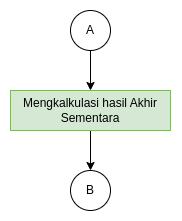

The diagram above was exported from draw.io. Its source (the exported page's mxGraphModel, read from the mxfile embedded in the PNG):
<mxGraphModel dx="1100" dy="669" grid="1" gridSize="10" guides="1" tooltips="1" connect="1" arrows="1" fold="1" page="1" pageScale="1" pageWidth="850" pageHeight="1100" math="0" shadow="0">
  <root>
    <mxCell id="0" />
    <mxCell id="1" parent="0" />
    <mxCell id="2" value="" style="edgeStyle=orthogonalEdgeStyle;rounded=0;orthogonalLoop=1;jettySize=auto;html=1;" edge="1" source="3" target="6" parent="1">
      <mxGeometry relative="1" as="geometry" />
    </mxCell>
    <mxCell id="3" value="Mengkalkulasi hasil Akhir Sementara" style="whiteSpace=wrap;html=1;fillColor=#d5e8d4;strokeColor=#82b366;rounded=1;arcSize=0;" vertex="1" parent="1">
      <mxGeometry x="1520" y="90" width="160" height="40" as="geometry" />
    </mxCell>
    <mxCell id="4" style="edgeStyle=orthogonalEdgeStyle;rounded=0;orthogonalLoop=1;jettySize=auto;html=1;" edge="1" source="5" target="3" parent="1">
      <mxGeometry relative="1" as="geometry" />
    </mxCell>
    <mxCell id="5" value="A" style="ellipse;whiteSpace=wrap;html=1;aspect=fixed;" vertex="1" parent="1">
      <mxGeometry x="1580" y="10" width="40" height="40" as="geometry" />
    </mxCell>
    <mxCell id="6" value="B" style="ellipse;whiteSpace=wrap;html=1;rounded=1;arcSize=0;" vertex="1" parent="1">
      <mxGeometry x="1580" y="170" width="40" height="40" as="geometry" />
    </mxCell>
  </root>
</mxGraphModel>